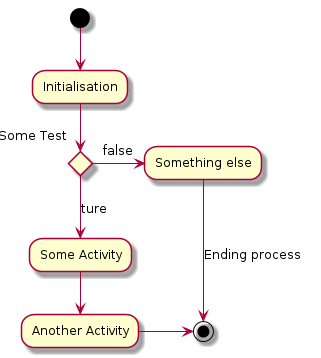

The diagram above was rendered by PlantUML. Its source (embedded in the PNG):
@startuml
(*) --> "Initialisation"

if " Some Test" then
  -->[ture] "Some Activity"
  --> "Another Activity"
  -right-> (*)
else
  ->[false] "Something else"
  -->[Ending process] (*)
endif
@enduml